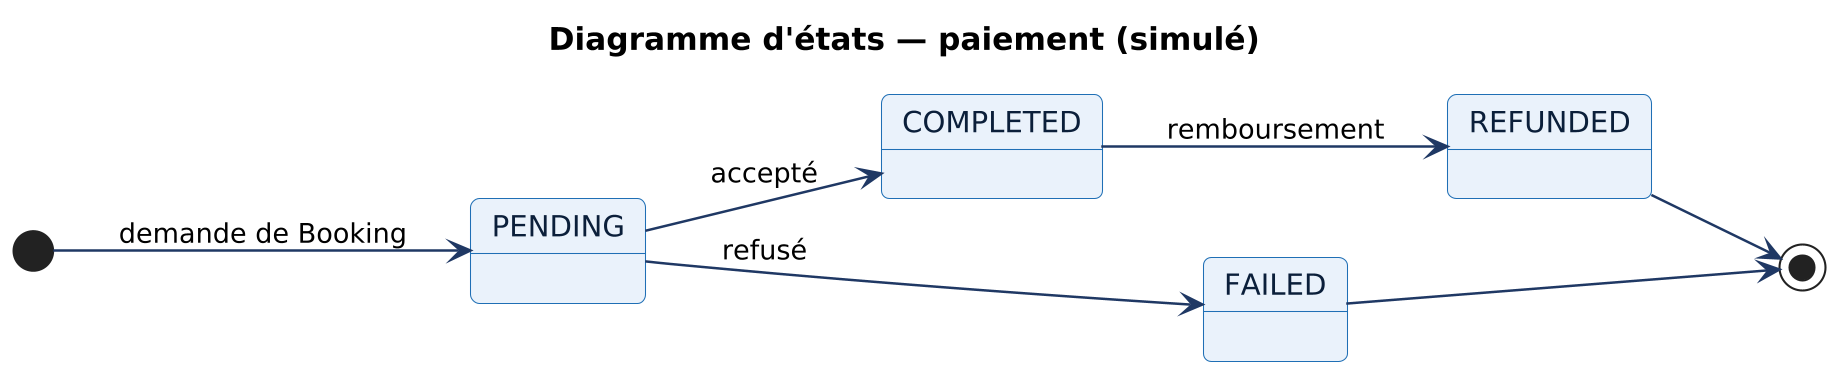

The diagram above was rendered by PlantUML. Its source (embedded in the PNG):
@startuml
!include skin.iuml
title Diagramme d'états — paiement (simulé)
left to right direction
[*] --> PENDING : demande de Booking
PENDING --> COMPLETED : accepté
PENDING --> FAILED : refusé
COMPLETED --> REFUNDED : remboursement
REFUNDED --> [*]
FAILED --> [*]
@enduml